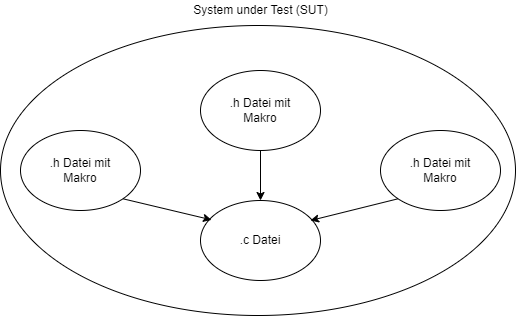

The diagram above was exported from draw.io. Its source (the exported page's mxGraphModel, read from the mxfile embedded in the PNG):
<mxGraphModel dx="861" dy="456" grid="1" gridSize="10" guides="1" tooltips="1" connect="1" arrows="1" fold="1" page="1" pageScale="1" pageWidth="827" pageHeight="1169" math="0" shadow="0">
  <root>
    <mxCell id="0" />
    <mxCell id="1" parent="0" />
    <mxCell id="CtqBZYZDIeyhjfKDz87i-1" value=".c Datei" style="ellipse;whiteSpace=wrap;html=1;" parent="1" vertex="1">
      <mxGeometry x="240" y="210" width="120" height="80" as="geometry" />
    </mxCell>
    <mxCell id="CtqBZYZDIeyhjfKDz87i-2" value=".h Datei mit&lt;br&gt;Makro" style="ellipse;whiteSpace=wrap;html=1;" parent="1" vertex="1">
      <mxGeometry x="60" y="140" width="120" height="80" as="geometry" />
    </mxCell>
    <mxCell id="CtqBZYZDIeyhjfKDz87i-3" value=".h Datei mit&lt;br&gt;Makro" style="ellipse;whiteSpace=wrap;html=1;" parent="1" vertex="1">
      <mxGeometry x="420" y="140" width="120" height="80" as="geometry" />
    </mxCell>
    <mxCell id="CtqBZYZDIeyhjfKDz87i-4" value=".h Datei mit&lt;br&gt;Makro" style="ellipse;whiteSpace=wrap;html=1;" parent="1" vertex="1">
      <mxGeometry x="240" y="80" width="120" height="80" as="geometry" />
    </mxCell>
    <mxCell id="CtqBZYZDIeyhjfKDz87i-5" value="" style="endArrow=classic;html=1;rounded=0;exitX=1;exitY=1;exitDx=0;exitDy=0;entryX=0.092;entryY=0.242;entryDx=0;entryDy=0;entryPerimeter=0;" parent="1" source="CtqBZYZDIeyhjfKDz87i-2" target="CtqBZYZDIeyhjfKDz87i-1" edge="1">
      <mxGeometry width="50" height="50" relative="1" as="geometry">
        <mxPoint x="270" y="270" as="sourcePoint" />
        <mxPoint x="320" y="220" as="targetPoint" />
      </mxGeometry>
    </mxCell>
    <mxCell id="CtqBZYZDIeyhjfKDz87i-6" value="" style="endArrow=classic;html=1;rounded=0;exitX=0.5;exitY=1;exitDx=0;exitDy=0;entryX=0.5;entryY=0;entryDx=0;entryDy=0;" parent="1" source="CtqBZYZDIeyhjfKDz87i-4" target="CtqBZYZDIeyhjfKDz87i-1" edge="1">
      <mxGeometry width="50" height="50" relative="1" as="geometry">
        <mxPoint x="270" y="270" as="sourcePoint" />
        <mxPoint x="320" y="220" as="targetPoint" />
      </mxGeometry>
    </mxCell>
    <mxCell id="CtqBZYZDIeyhjfKDz87i-7" value="" style="endArrow=classic;html=1;rounded=0;exitX=0;exitY=1;exitDx=0;exitDy=0;" parent="1" source="CtqBZYZDIeyhjfKDz87i-3" edge="1">
      <mxGeometry width="50" height="50" relative="1" as="geometry">
        <mxPoint x="270" y="270" as="sourcePoint" />
        <mxPoint x="350" y="230" as="targetPoint" />
      </mxGeometry>
    </mxCell>
    <mxCell id="cMRwVXy2Hzw2Z9XrlOWX-1" value="" style="ellipse;whiteSpace=wrap;html=1;fillColor=none;" vertex="1" parent="1">
      <mxGeometry x="40" y="35" width="515" height="290" as="geometry" />
    </mxCell>
    <mxCell id="cMRwVXy2Hzw2Z9XrlOWX-2" value="System under Test (SUT)" style="text;html=1;align=center;verticalAlign=middle;resizable=0;points=[];autosize=1;strokeColor=none;fillColor=none;" vertex="1" parent="1">
      <mxGeometry x="225" y="10" width="150" height="20" as="geometry" />
    </mxCell>
  </root>
</mxGraphModel>